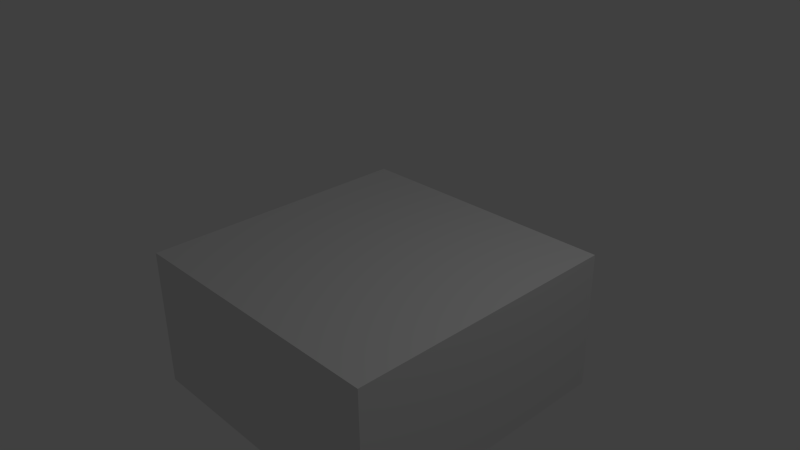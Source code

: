 # Source: floor-tutorial.blend  (saved by Blender 2.76.0; exported with 4.5.12 LTS)
import bpy
from mathutils import Matrix  # noqa: F401  (used for matrix-valued properties, if any)

bpy.ops.wm.read_factory_settings(use_empty=True)
scene = bpy.context.scene
scene.name = 'Scene'

# ---- collections
col_collection_1 = bpy.data.collections.new('Collection 1'); scene.collection.children.link(col_collection_1)

# ---- materials (node trees are filled in below, after node groups)
mat_material = bpy.data.materials.new('Material')
mat_material.alpha_threshold = 0.0
mat_material.use_transparent_shadow = False
mat_material.roughness = 0.5
mat_material.line_color = (0.0, 0.0, 0.0, 1.0)

# ---- material node trees

# ---- world
world_world = bpy.data.worlds.new('World'); scene.world = world_world
world_world.color = (0.05088, 0.05088, 0.05088)
world_world.use_sun_shadow = False
world_world.sun_shadow_jitter_overblur = 0.0
world_world.cycles.sampling_method = 'MANUAL'
world_world.cycles.sample_map_resolution = 256

# ---- cameras
cam_camera = bpy.data.cameras.new('Camera')
cam_camera.clip_end = 100.0
cam_camera.lens = 35.0
cam_camera.sensor_width = 32.0
cam_camera.sensor_height = 18.0
cam_camera.ortho_scale = 7.314
cam_camera.dof.focus_distance = 0.0
cam_camera.dof.aperture_fstop = 128.0

# ---- lights
light_lamp = bpy.data.lights.new('Lamp', 'POINT')
light_lamp.transmission_factor = 0.0
light_lamp.cutoff_distance = 30.0
light_lamp.energy = 100.0
light_lamp.shadow_buffer_clip_start = 1.001
light_lamp.shadow_soft_size = 0.1
light_lamp.shadow_maximum_resolution = 0.006
light_lamp.use_absolute_resolution = True
light_lamp.cycles.use_multiple_importance_sampling = False

# ---- meshes
me_cube = bpy.data.meshes.new('Cube')
me_cube.from_pydata([(1.0, 1.0, -2.0), (1.0, -1.0, -2.0), (-1.0, -1.0, -2.0), (-1.0, 1.0, -2.0), (1.0, 1.0, 0.0), (1.0, -1.0, 0.0), (-1.0, -1.0, 0.0), (-1.0, 1.0, 0.0)], [], [(0, 1, 2, 3), (4, 7, 6, 5), (0, 4, 5, 1), (1, 5, 6, 2), (2, 6, 7, 3), (4, 0, 3, 7)])
_uv = me_cube.uv_layers.new(name='UVMap')
_uv.uv.foreach_set('vector', [0.9868, 0.01324, 0.9868, 0.01324, 0.9868, 0.01324, 0.9868, 0.01324, 1.0, 1.0, 4.084e-07, 1.0, 0.0, 6.126e-07, 1.0, 0.0, 1.0, 1.0, 1.0, 1.0, 1.0, 0.0, 1.0, 4.084e-07, 1.0, 4.084e-07, 1.0, 0.0, 0.0, 6.126e-07, 4.084e-07, 6.126e-07, 4.084e-07, 6.126e-07, 0.0, 6.126e-07, 4.084e-07, 1.0, 6.126e-07, 1.0, 1.0, 1.0, 1.0, 1.0, 6.126e-07, 1.0, 4.084e-07, 1.0])
me_cube.materials.append(mat_material)
me_cube.use_remesh_preserve_volume = False
me_cube.use_remesh_preserve_attributes = False
me_cube.use_mirror_vertex_groups = False
me_cube.update()

# ---- objects
ob_cube = bpy.data.objects.new('Cube', me_cube)
ob_lamp = bpy.data.objects.new('Lamp', light_lamp)
ob_camera = bpy.data.objects.new('Camera', cam_camera)

# ---- transforms, parenting, visibility, modifiers, constraints
ob_cube.location = (0.0, 0.0, 0.0)
ob_cube.scale = (2.0, 2.0, 1.0)
ob_cube.lock_rotations_4d = False
ob_cube.empty_display_type = 'ARROWS'
ob_cube.lineart.crease_threshold = 0.0
ob_lamp.location = (4.076, 1.005, 5.904)
ob_lamp.rotation_euler = (0.6503, 0.05522, 1.866)
ob_lamp.lock_rotations_4d = False
ob_lamp.empty_display_type = 'ARROWS'
ob_lamp.color = (0.0, 0.0, 0.0, 0.0)
ob_lamp.lineart.crease_threshold = 0.0
ob_camera.location = (7.481, -6.508, 5.344)
ob_camera.rotation_euler = (1.109, 0.01082, 0.8149)
ob_camera.lock_rotations_4d = False
ob_camera.empty_display_type = 'ARROWS'
ob_camera.color = (0.0, 0.0, 0.0, 0.0)
ob_camera.display_type = 'WIRE'
ob_camera.lineart.crease_threshold = 0.0

# ---- collection membership
col_collection_1.objects.link(ob_cube)
col_collection_1.objects.link(ob_lamp)
col_collection_1.objects.link(ob_camera)

# ---- scene / render settings (as saved in the file)
scene.camera = ob_camera
scene.frame_start = 1; scene.frame_end = 250; scene.frame_set(1)
scene.render.engine = 'BLENDER_EEVEE_NEXT'
scene.render.resolution_percentage = 50
scene.render.dither_intensity = 0.0
scene.cycles.use_denoising = False
scene.cycles.samples = 10
scene.cycles.sampling_pattern = 'TABULATED_SOBOL'
scene.cycles.light_sampling_threshold = 0.0
scene.cycles.use_adaptive_sampling = False
scene.cycles.use_light_tree = False
scene.cycles.blur_glossy = 0.0
scene.cycles.pixel_filter_type = 'GAUSSIAN'
scene.cycles.sample_clamp_indirect = 0.0
scene.view_settings.view_transform = 'Standard'
bpy.context.view_layer.update()
